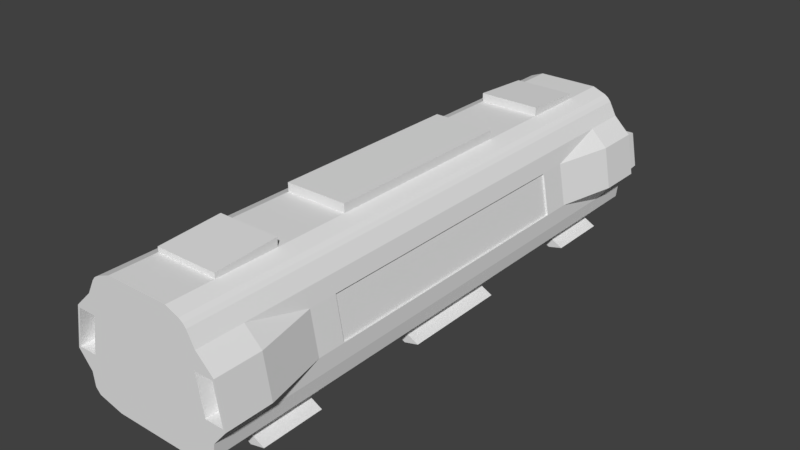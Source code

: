# Source: TrainCar1.blend  (saved by Blender 2.79.0; exported with 4.5.12 LTS)
import bpy
from mathutils import Matrix  # noqa: F401  (used for matrix-valued properties, if any)

bpy.ops.wm.read_factory_settings(use_empty=True)
scene = bpy.context.scene
scene.name = 'Scene'

# ---- collections
col_collection_1 = bpy.data.collections.new('Collection 1'); scene.collection.children.link(col_collection_1)

# ---- world
world_world = bpy.data.worlds.new('World'); scene.world = world_world
world_world.color = (0.05088, 0.05088, 0.05088)
world_world.use_sun_shadow = False
world_world.sun_shadow_jitter_overblur = 0.0
world_world.cycles.sampling_method = 'MANUAL'

# ---- meshes
me_cube_001 = bpy.data.meshes.new('Cube.001')
me_cube_001.from_pydata([(0.0, 4.5, 0.25), (0.0, 4.5, 2.25), (0.0, -4.5, 0.25), (0.0, -4.5, 2.25), (-1.289, -4.262, 0.959), (-1.184, -4.262, 1.541), (-1.174, 4.731, 1.529), (-1.275, 4.731, 0.971), (0.0, -4.5, 1.583), (0.0, -4.5, 0.9167), (0.0, 4.5, 1.583), (0.0, 4.5, 0.9167), (-0.6203, 4.5, 0.25), (-0.5, -4.5, 2.25), (-0.5, 4.5, 2.25), (-0.6203, -4.5, 0.25), (-0.6203, 4.5, 0.9167), (-0.5, 4.5, 1.583), (-0.6203, -4.5, 0.9167), (-0.5, -4.5, 1.583), (0.0, 3.773, 2.25), (0.0, 2.772, 2.25), (0.0, 2.318, 2.25), (0.0, 1.591, 2.25), (0.0, -1.591, 2.25), (0.0, -2.318, 2.25), (0.0, -2.772, 2.25), (0.0, -3.773, 2.25), (0.0, 3.773, 0.25), (0.0, 2.772, 0.25), (0.0, 2.318, 0.25), (0.0, 1.591, 0.25), (0.0, 0.8636, 0.25), (0.0, -0.8636, 0.25), (0.0, -1.591, 0.25), (0.0, -2.318, 0.25), (0.0, -2.772, 0.25), (0.0, -3.773, 0.25), (-1.34, -3.773, 0.9167), (-1.12, -2.772, 0.9167), (-1.12, -2.318, 0.9167), (-1.12, -1.591, 0.9167), (-1.12, -0.8636, 0.9167), (-1.12, 0.8636, 0.9167), (-1.12, 1.591, 0.9167), (-1.12, 2.318, 0.9167), (-1.12, 2.772, 0.9167), (-1.34, 3.773, 0.9167), (-1.22, -3.773, 1.583), (-1.0, -2.772, 1.583), (-1.0, -2.318, 1.583), (-1.0, -1.591, 1.583), (-1.0, -0.8636, 1.583), (-1.0, 0.8636, 1.583), (-1.0, 1.591, 1.583), (-1.0, 2.318, 1.583), (-1.0, 2.772, 1.583), (-1.22, 3.773, 1.583), (-0.6203, 3.773, 0.25), (-0.6203, 2.772, 0.25), (-0.6203, 2.318, 0.25), (-0.6203, 1.591, 0.25), (-0.6203, 0.8636, 0.25), (-0.6203, -0.8636, 0.25), (-0.6203, -1.591, 0.25), (-0.6203, -2.318, 0.25), (-0.6203, -2.772, 0.25), (-0.6203, -3.773, 0.25), (-0.5, 3.773, 2.25), (-0.5, 2.772, 2.25), (-0.5, 2.318, 2.25), (-0.5, 1.591, 2.25), (-0.5, 0.8636, 2.25), (-0.5, -0.8636, 2.25), (-0.5, -1.591, 2.25), (-0.5, -2.318, 2.25), (-0.5, -2.772, 2.25), (-0.5, -3.773, 2.25), (-0.9459, -4.5, 1.846), (-0.9459, 4.5, 1.846), (0.0, -4.5, 1.846), (0.0, 4.5, 1.846), (-0.5, 4.5, 1.846), (-0.5, -4.5, 1.846), (-0.9459, -3.773, 1.846), (-0.9459, -2.772, 1.846), (-0.9459, -2.318, 1.846), (-0.9459, -1.591, 1.846), (-0.9459, -0.8636, 1.846), (-0.9459, 0.8636, 1.846), (-0.9459, 1.591, 1.846), (-0.9459, 2.318, 1.846), (-0.9459, 2.772, 1.846), (-0.9459, 3.773, 1.846), (-1.12, 4.5, 0.6544), (0.0, -4.5, 0.6544), (0.0, 4.5, 0.6544), (-1.12, -4.5, 0.6544), (-0.6203, -4.5, 0.6544), (-0.6203, 4.5, 0.6544), (-1.12, -3.773, 0.6544), (-1.12, -2.772, 0.6544), (-1.12, -2.318, 0.6544), (-1.12, -1.591, 0.6544), (-1.12, -0.8636, 0.6544), (-1.12, 0.8636, 0.6544), (-1.12, 1.591, 0.6544), (-1.12, 2.318, 0.6544), (-1.12, 2.772, 0.6544), (-1.12, 3.773, 0.6544), (-1.091, -2.318, 0.9113), (-1.091, -1.591, 0.9113), (-1.091, -0.8636, 0.9113), (-1.091, 0.8636, 0.9113), (-1.091, 1.591, 0.9113), (-1.091, 2.318, 0.9113), (-0.9705, -2.318, 1.578), (-0.9705, -1.591, 1.578), (-0.9705, -0.8636, 1.578), (-0.9705, 0.8636, 1.578), (-0.9705, 1.591, 1.578), (-0.9705, 2.318, 1.578), (0.0, 3.773, 2.328), (0.0, 2.772, 2.388), (0.0, -2.772, 2.388), (0.0, -3.773, 2.328), (-0.5, 3.773, 2.328), (-0.5, 2.772, 2.388), (-0.5, -2.772, 2.388), (-0.5, -3.773, 2.328), (0.0, 1.591, 2.387), (0.0, 0.8636, 2.387), (0.0, -0.8636, 2.387), (0.0, -1.591, 2.387), (-0.5, 1.591, 2.387), (-0.5, 0.8636, 2.387), (-0.5, -0.8636, 2.387), (-0.5, -1.591, 2.387), (-1.016, -4.262, 0.959), (-0.9105, -4.262, 1.541), (-1.026, 4.731, 0.971), (-0.9249, 4.731, 1.529), (-0.7229, 4.5, 1.846), (-0.7229, -4.5, 1.846), (-0.8703, 4.5, 0.6544), (-0.8703, -4.5, 0.6544), (-0.6449, 4.5, 2.194), (-0.6449, 3.773, 2.194), (-0.6449, 2.772, 2.194), (-0.6449, 2.318, 2.194), (-0.6449, 1.591, 2.194), (-0.6449, 0.8636, 2.194), (-0.6449, -0.8636, 2.194), (-0.6449, -1.591, 2.194), (-0.6449, -2.318, 2.194), (-0.6449, -2.772, 2.194), (-0.6449, -3.773, 2.194), (-0.6449, -4.5, 2.194), (-0.8524, 2.772, 0.3064), (-0.8524, 2.318, 0.3064), (-0.8524, 4.5, 0.3064), (-0.8524, 3.773, 0.3064), (-0.8524, 1.591, 0.3064), (-0.8524, 0.8636, 0.3064), (-0.8524, -0.8636, 0.3064), (-0.8524, -1.591, 0.3064), (-0.8524, -2.318, 0.3064), (-0.8524, -2.772, 0.3064), (-0.8524, -3.773, 0.3064), (-0.8524, -4.5, 0.3064), (-0.9009, 3.773, 0.1044), (-0.9009, 2.772, 0.1044), (-0.9009, 0.8636, 0.1044), (-0.9009, -0.8636, 0.1044), (-0.9009, -2.772, 0.1044), (-0.9009, -3.773, 0.1044), (-1.133, 2.772, 0.1608), (-1.133, 3.773, 0.1608), (-1.133, 0.8636, 0.1608), (-1.133, -0.8636, 0.1608), (-1.133, -2.772, 0.1608), (-1.133, -3.773, 0.1608), (-1.22, 4.5, 1.583), (-1.34, 4.5, 0.9167), (-0.9802, 4.5, 0.9167), (-0.8599, 4.5, 1.583), (-1.183, 4.5, 1.539), (-1.287, 4.5, 0.961), (-1.017, 4.5, 0.961), (-0.9129, 4.5, 1.539), (-1.34, -4.5, 0.9167), (-1.22, -4.5, 1.583), (-0.9802, -4.5, 0.9167), (-0.8599, -4.5, 1.583), (-1.301, -4.5, 0.949), (-1.193, -4.5, 1.551), (-1.007, -4.5, 0.949), (-0.8985, -4.5, 1.551), (-0.8275, 4.5, 2.067), (-0.7152, 4.5, 2.166), (-0.7789, 4.5, 2.125), (-0.7152, 3.773, 2.166), (-0.8275, 3.773, 2.067), (-0.7789, 3.773, 2.125), (-0.7152, 2.772, 2.166), (-0.8275, 2.772, 2.067), (-0.7789, 2.772, 2.125), (-0.7152, 2.318, 2.166), (-0.8275, 2.318, 2.067), (-0.7789, 2.318, 2.125), (-0.7152, 1.591, 2.166), (-0.8275, 1.591, 2.067), (-0.7789, 1.591, 2.125), (-0.7152, 0.8636, 2.166), (-0.8275, 0.8636, 2.067), (-0.7789, 0.8636, 2.125), (-0.7152, -0.8636, 2.166), (-0.8275, -0.8636, 2.067), (-0.7789, -0.8636, 2.125), (-0.7152, -1.591, 2.166), (-0.8275, -1.591, 2.067), (-0.7789, -1.591, 2.125), (-0.7152, -2.318, 2.166), (-0.8275, -2.318, 2.067), (-0.7789, -2.318, 2.125), (-0.7152, -2.772, 2.166), (-0.8275, -2.772, 2.067), (-0.7789, -2.772, 2.125), (-0.7152, -3.773, 2.166), (-0.8275, -3.773, 2.067), (-0.7789, -3.773, 2.125), (-0.7152, -4.5, 2.166), (-0.8275, -4.5, 2.067), (-0.7789, -4.5, 2.125), (-1.017, 2.772, 0.3463), (-1.093, 2.772, 0.4321), (-1.093, 2.318, 0.4321), (-1.017, 2.318, 0.3463), (-1.017, 4.5, 0.3463), (-1.093, 4.5, 0.4321), (-1.093, 3.773, 0.4321), (-1.017, 3.773, 0.3463), (-1.093, 1.591, 0.4321), (-1.017, 1.591, 0.3463), (-1.093, 0.8636, 0.4321), (-1.017, 0.8636, 0.3463), (-1.093, -0.8636, 0.4321), (-1.017, -0.8636, 0.3463), (-1.093, -1.591, 0.4321), (-1.017, -1.591, 0.3463), (-1.093, -2.318, 0.4321), (-1.017, -2.318, 0.3463), (-1.093, -2.772, 0.4321), (-1.017, -2.772, 0.3463), (-1.093, -3.773, 0.4321), (-1.017, -3.773, 0.3463), (-1.093, -4.5, 0.4321), (-1.017, -4.5, 0.3463)], [], [(67, 37, 2, 15), (82, 14, 1, 81), (99, 16, 11, 96), (16, 17, 10, 11), (145, 192, 190, 97), (138, 139, 5, 4), (109, 47, 183, 94), (47, 57, 182, 183), (9, 8, 19, 18), (95, 9, 18, 98), (184, 185, 17, 16), (144, 184, 16, 99), (27, 77, 13, 3), (80, 3, 13, 83), (1, 14, 68, 20), (76, 77, 129, 128), (21, 69, 70, 22), (22, 70, 71, 23), (74, 24, 133, 137), (24, 74, 75, 25), (25, 75, 76, 26), (69, 21, 123, 127), (190, 191, 48, 38), (38, 48, 49, 39), (39, 49, 50, 40), (55, 45, 115, 121), (53, 54, 120, 119), (43, 42, 112, 113), (52, 53, 119, 118), (40, 50, 116, 110), (45, 55, 56, 46), (46, 56, 57, 47), (97, 190, 38, 100), (57, 56, 93), (101, 39, 40, 102), (102, 40, 41, 103), (103, 41, 42, 104), (104, 42, 43, 105), (105, 43, 44, 106), (106, 44, 45, 107), (107, 45, 46, 108), (47, 109, 46), (12, 0, 28, 58), (58, 28, 29, 59), (59, 29, 30, 60), (60, 30, 31, 61), (61, 31, 32, 62), (62, 32, 33, 63), (63, 33, 34, 64), (64, 34, 35, 65), (65, 35, 36, 66), (66, 36, 37, 67), (146, 199, 201, 147), (108, 46, 109), (55, 91, 92, 56), (54, 90, 91, 55), (53, 89, 90, 54), (52, 88, 89, 53), (51, 87, 88, 52), (50, 86, 87, 51), (49, 85, 86, 50), (56, 92, 93), (191, 78, 84, 48), (8, 80, 83, 19), (185, 142, 82, 17), (17, 82, 81, 10), (193, 143, 78, 191), (57, 93, 79, 182), (2, 95, 98, 15), (12, 99, 96, 0), (49, 48, 84), (39, 100, 38), (101, 100, 39), (85, 49, 84), (142, 79, 198, 200, 199, 146), (147, 201, 204, 148), (148, 204, 207, 149), (149, 207, 210, 150), (150, 210, 213, 151), (151, 213, 216, 152), (152, 216, 219, 153), (153, 219, 222, 154), (154, 222, 225, 155), (155, 225, 228, 156), (156, 228, 231, 157), (236, 242, 106, 107), (242, 244, 105, 106), (158, 159, 237, 234), (159, 162, 243, 237), (162, 163, 245, 243), (163, 164, 247, 245), (164, 165, 249, 247), (165, 166, 251, 249), (166, 167, 253, 251), (167, 168, 255, 253), (168, 169, 257, 255), (160, 161, 241, 238), (143, 157, 231, 233, 232, 78), (229, 84, 78, 232), (226, 85, 229), (223, 86, 85, 226), (220, 87, 86, 223), (217, 88, 87, 220), (214, 89, 88, 217), (211, 90, 89, 214), (208, 91, 90, 211), (205, 92, 91, 208), (202, 93, 92), (169, 145, 97, 256, 257), (254, 256, 97, 100), (252, 254, 100, 101), (250, 252, 101, 102), (248, 250, 102, 103), (246, 248, 103, 104), (244, 246, 104, 105), (144, 160, 238, 239, 94), (235, 236, 107, 108), (239, 240, 109, 94), (161, 158, 234, 241), (110, 116, 117, 111), (111, 117, 118, 112), (112, 118, 119, 113), (113, 119, 120, 114), (114, 120, 121, 115), (44, 43, 113, 114), (50, 51, 117, 116), (41, 40, 110, 111), (54, 55, 121, 120), (45, 44, 114, 115), (51, 52, 118, 117), (42, 41, 111, 112), (122, 126, 127, 123), (124, 128, 129, 125), (26, 76, 128, 124), (229, 85, 84), (68, 69, 127, 126), (20, 68, 126, 122), (77, 27, 125, 129), (92, 205, 202), (130, 134, 135, 131), (131, 135, 136, 132), (132, 136, 137, 133), (72, 73, 136, 135), (73, 74, 137, 136), (71, 72, 135, 134), (23, 71, 134, 130), (59, 60, 159, 158), (12, 58, 161, 160), (59, 158, 176, 171), (60, 61, 162, 159), (61, 62, 163, 162), (58, 59, 171, 170), (64, 65, 166, 165), (65, 66, 167, 166), (158, 161, 177, 176), (67, 15, 169, 168), (14, 146, 147, 68), (68, 147, 148, 69), (69, 148, 149, 70), (70, 149, 150, 71), (71, 150, 151, 72), (72, 151, 152, 73), (73, 152, 153, 74), (74, 153, 154, 75), (75, 154, 155, 76), (76, 155, 156, 77), (77, 156, 157, 13), (15, 98, 145, 169), (99, 12, 160, 144), (83, 13, 157, 143), (19, 83, 143, 193), (182, 79, 142, 185), (82, 142, 146, 14), (94, 183, 184, 144), (7, 6, 141, 140), (18, 19, 193, 192), (98, 18, 192, 145), (170, 171, 176, 177), (172, 173, 179, 178), (174, 175, 181, 180), (66, 67, 175, 174), (167, 66, 174, 180), (164, 163, 178, 179), (67, 168, 181, 175), (161, 58, 170, 177), (63, 64, 165, 164), (62, 63, 173, 172), (163, 62, 172, 178), (173, 63, 164, 179), (168, 167, 180, 181), (186, 187, 183, 182), (187, 188, 184, 183), (189, 186, 182, 185), (188, 189, 185, 184), (6, 7, 187, 186), (7, 140, 188, 187), (141, 6, 186, 189), (140, 141, 189, 188), (194, 195, 191, 190), (196, 194, 190, 192), (195, 197, 193, 191), (197, 196, 192, 193), (4, 5, 195, 194), (138, 4, 194, 196), (5, 139, 197, 195), (139, 138, 196, 197), (229, 232, 233, 230), (230, 233, 231, 228), (226, 229, 230, 227), (227, 230, 228, 225), (223, 226, 227, 224), (224, 227, 225, 222), (220, 223, 224, 221), (221, 224, 222, 219), (217, 220, 221, 218), (218, 221, 219, 216), (214, 217, 218, 215), (215, 218, 216, 213), (211, 214, 215, 212), (212, 215, 213, 210), (208, 211, 212, 209), (209, 212, 210, 207), (205, 208, 209, 206), (206, 209, 207, 204), (202, 205, 206, 203), (203, 206, 204, 201), (198, 202, 203, 200), (200, 203, 201, 199), (198, 79, 93, 202), (256, 254, 255, 257), (254, 252, 253, 255), (252, 250, 251, 253), (250, 248, 249, 251), (248, 246, 247, 249), (246, 244, 245, 247), (244, 242, 243, 245), (242, 236, 237, 243), (235, 240, 241, 234), (240, 239, 238, 241), (236, 235, 234, 237), (240, 235, 108, 109)])
_uv = me_cube_001.uv_layers.new(name='UVMap')
_uv.uv.foreach_set('vector', [0.3055, 0.8538, 0.3146, 0.8538, 0.3146, 0.8635, 0.3055, 0.8635, 0.3168, 0.7688, 0.3168, 0.7634, 0.3242, 0.7634, 0.3242, 0.7688, 0.3151, 0.7846, 0.3151, 0.7811, 0.3242, 0.7811, 0.3242, 0.7846, 0.3151, 0.7811, 0.3168, 0.7722, 0.3242, 0.7722, 0.3242, 0.7811, 0.3173, 0.8127, 0.3189, 0.8092, 0.3242, 0.8092, 0.321, 0.8127, 0.3066, 0.8368, 0.3066, 0.829, 0.3106, 0.8296, 0.3106, 0.8375, 0.3138, 0.8293, 0.31, 0.8293, 0.31, 0.8197, 0.3138, 0.8197, 0.3069, 0.8533, 0.3169, 0.8533, 0.3169, 0.863, 0.3069, 0.863, 0.3045, 0.8092, 0.3045, 0.8004, 0.3118, 0.8004, 0.3136, 0.8092, 0.3045, 0.8127, 0.3045, 0.8092, 0.3136, 0.8092, 0.3136, 0.8127, 0.3098, 0.7811, 0.3115, 0.7722, 0.3168, 0.7722, 0.3151, 0.7811, 0.3114, 0.7846, 0.3098, 0.7811, 0.3151, 0.7811, 0.3151, 0.7846, 0.3163, 0.8538, 0.3236, 0.8538, 0.3236, 0.8635, 0.3163, 0.8635, 0.3045, 0.7969, 0.3045, 0.7915, 0.3118, 0.7915, 0.3118, 0.7969, 0.3163, 0.7573, 0.3236, 0.7573, 0.3236, 0.767, 0.3163, 0.767, 0.4459, 0.8141, 0.4459, 0.8274, 0.4448, 0.8274, 0.444, 0.8141, 0.3163, 0.7803, 0.3236, 0.7803, 0.3236, 0.7863, 0.3163, 0.7863, 0.3163, 0.7863, 0.3236, 0.7863, 0.3236, 0.7959, 0.3163, 0.7959, 0.4477, 0.8304, 0.4477, 0.8238, 0.4497, 0.8238, 0.4497, 0.8304, 0.3163, 0.8249, 0.3236, 0.8249, 0.3236, 0.8345, 0.3163, 0.8345, 0.3163, 0.8345, 0.3236, 0.8345, 0.3236, 0.8406, 0.3163, 0.8406, 0.4502, 0.7992, 0.4502, 0.7925, 0.4522, 0.7925, 0.4522, 0.7992, 0.3069, 0.7568, 0.3169, 0.7568, 0.3169, 0.7665, 0.3069, 0.7665, 0.3069, 0.7665, 0.3169, 0.7665, 0.3176, 0.7798, 0.3076, 0.7798, 0.3076, 0.7798, 0.3176, 0.7798, 0.3176, 0.7858, 0.3076, 0.7858, 0.3259, 0.8262, 0.3259, 0.8172, 0.3263, 0.8172, 0.3263, 0.8262, 0.3118, 0.8085, 0.3118, 0.7988, 0.3122, 0.7988, 0.3122, 0.8085, 0.3141, 0.7984, 0.3141, 0.8081, 0.3136, 0.8081, 0.3136, 0.7984, 0.3118, 0.8181, 0.3118, 0.8085, 0.3122, 0.8085, 0.3122, 0.8181, 0.3259, 0.8156, 0.3259, 0.8066, 0.3263, 0.8066, 0.3263, 0.8156, 0.3076, 0.834, 0.3176, 0.834, 0.3176, 0.8401, 0.3076, 0.8401, 0.3076, 0.8401, 0.3176, 0.8401, 0.3169, 0.8533, 0.3069, 0.8533, 0.3083, 0.8426, 0.3045, 0.8426, 0.3045, 0.8329, 0.3083, 0.8329, 0.3169, 0.8533, 0.3176, 0.8401, 0.3216, 0.8533, 0.3039, 0.7798, 0.3076, 0.7798, 0.3076, 0.7858, 0.3039, 0.7858, 0.3039, 0.7858, 0.3076, 0.7858, 0.3076, 0.7954, 0.3039, 0.7954, 0.3039, 0.7954, 0.3076, 0.7954, 0.3076, 0.8051, 0.3039, 0.8051, 0.3039, 0.8051, 0.3076, 0.8051, 0.3076, 0.8147, 0.3039, 0.8147, 0.3039, 0.8147, 0.3076, 0.8147, 0.3076, 0.8244, 0.3039, 0.8244, 0.3039, 0.8244, 0.3076, 0.8244, 0.3076, 0.834, 0.3039, 0.834, 0.3039, 0.834, 0.3076, 0.834, 0.3076, 0.8401, 0.3039, 0.8401, 0.31, 0.8293, 0.3138, 0.8293, 0.3132, 0.8426, 0.3055, 0.7573, 0.3146, 0.7573, 0.3146, 0.767, 0.3055, 0.767, 0.3055, 0.767, 0.3146, 0.767, 0.3146, 0.7803, 0.3055, 0.7803, 0.3055, 0.7803, 0.3146, 0.7803, 0.3146, 0.7863, 0.3055, 0.7863, 0.3055, 0.7863, 0.3146, 0.7863, 0.3146, 0.7959, 0.3055, 0.7959, 0.3055, 0.7959, 0.3146, 0.7959, 0.3146, 0.8056, 0.3055, 0.8056, 0.3055, 0.8056, 0.3146, 0.8056, 0.3146, 0.8152, 0.3055, 0.8152, 0.3055, 0.8152, 0.3146, 0.8152, 0.3146, 0.8249, 0.3055, 0.8249, 0.3055, 0.8249, 0.3146, 0.8249, 0.3146, 0.8345, 0.3055, 0.8345, 0.3055, 0.8345, 0.3146, 0.8345, 0.3146, 0.8406, 0.3055, 0.8406, 0.3055, 0.8406, 0.3146, 0.8406, 0.3146, 0.8538, 0.3055, 0.8538, 0.4305, 0.7589, 0.4316, 0.7589, 0.4316, 0.7685, 0.4305, 0.7685, 0.3039, 0.8401, 0.3076, 0.8401, 0.3039, 0.8533, 0.3051, 0.584, 0.3091, 0.584, 0.3091, 0.5901, 0.3051, 0.5901, 0.3051, 0.5744, 0.3091, 0.5744, 0.3091, 0.584, 0.3051, 0.584, 0.3051, 0.5647, 0.3091, 0.5647, 0.3091, 0.5744, 0.3051, 0.5744, 0.3051, 0.5551, 0.3091, 0.5551, 0.3091, 0.5647, 0.3051, 0.5647, 0.3051, 0.5454, 0.3091, 0.5454, 0.3091, 0.5551, 0.3051, 0.5551, 0.3051, 0.5358, 0.3091, 0.5358, 0.3091, 0.5454, 0.3051, 0.5454, 0.3051, 0.5298, 0.3091, 0.5298, 0.3091, 0.5358, 0.3051, 0.5358, 0.3051, 0.5901, 0.3091, 0.5901, 0.3091, 0.6033, 0.3169, 0.7568, 0.3216, 0.7568, 0.3216, 0.7665, 0.3169, 0.7665, 0.3045, 0.8004, 0.3045, 0.7969, 0.3118, 0.7969, 0.3118, 0.8004, 0.3115, 0.7722, 0.3135, 0.7688, 0.3168, 0.7688, 0.3168, 0.7722, 0.3168, 0.7722, 0.3168, 0.7688, 0.3242, 0.7688, 0.3242, 0.7722, 0.3171, 0.8004, 0.3151, 0.7969, 0.3184, 0.7969, 0.3224, 0.8004, 0.3169, 0.8533, 0.3216, 0.8533, 0.3216, 0.863, 0.3169, 0.863, 0.3045, 0.8181, 0.3045, 0.8127, 0.3136, 0.8127, 0.3136, 0.8181, 0.3151, 0.7899, 0.3151, 0.7846, 0.3242, 0.7846, 0.3242, 0.7899, 0.3176, 0.7798, 0.3169, 0.7665, 0.3216, 0.7665, 0.3077, 0.8197, 0.3083, 0.8329, 0.3045, 0.8329, 0.3039, 0.7798, 0.3039, 0.7665, 0.3076, 0.7798, 0.3091, 0.5298, 0.3051, 0.5298, 0.3091, 0.5165, 0.3135, 0.7688, 0.3103, 0.7688, 0.312, 0.7658, 0.3127, 0.765, 0.3137, 0.7645, 0.3147, 0.7641, 0.4305, 0.7685, 0.4316, 0.7685, 0.4316, 0.7818, 0.4305, 0.7818, 0.4305, 0.7818, 0.4316, 0.7818, 0.4316, 0.7878, 0.4305, 0.7878, 0.4305, 0.7878, 0.4316, 0.7878, 0.4316, 0.7975, 0.4305, 0.7975, 0.4305, 0.7975, 0.4316, 0.7975, 0.4316, 0.8071, 0.4305, 0.8071, 0.4305, 0.8071, 0.4316, 0.8071, 0.4316, 0.8168, 0.4305, 0.8168, 0.4305, 0.8168, 0.4316, 0.8168, 0.4316, 0.8264, 0.4305, 0.8264, 0.4305, 0.8264, 0.4316, 0.8264, 0.4316, 0.8361, 0.4305, 0.8361, 0.4305, 0.8361, 0.4316, 0.8361, 0.4316, 0.8421, 0.4305, 0.8421, 0.4305, 0.8421, 0.4316, 0.8421, 0.4316, 0.8554, 0.4305, 0.8554, 0.4305, 0.8554, 0.4316, 0.8554, 0.4316, 0.8651, 0.4305, 0.8651, 0.3102, 0.5856, 0.3102, 0.5759, 0.3133, 0.5759, 0.3133, 0.5856, 0.3102, 0.5759, 0.3102, 0.5663, 0.3133, 0.5663, 0.3133, 0.5759, 0.302, 0.7803, 0.302, 0.7863, 0.2996, 0.7863, 0.2996, 0.7803, 0.302, 0.7863, 0.302, 0.7959, 0.2996, 0.7959, 0.2996, 0.7863, 0.302, 0.7959, 0.302, 0.8056, 0.2996, 0.8056, 0.2996, 0.7959, 0.302, 0.8056, 0.302, 0.8152, 0.2996, 0.8152, 0.2996, 0.8056, 0.302, 0.8152, 0.302, 0.8249, 0.2996, 0.8249, 0.2996, 0.8152, 0.302, 0.8249, 0.302, 0.8345, 0.2996, 0.8345, 0.2996, 0.8249, 0.302, 0.8345, 0.302, 0.8406, 0.2996, 0.8406, 0.2996, 0.8345, 0.302, 0.8406, 0.302, 0.8538, 0.2996, 0.8538, 0.2996, 0.8406, 0.302, 0.8538, 0.302, 0.8635, 0.2996, 0.8635, 0.2996, 0.8538, 0.302, 0.7573, 0.302, 0.767, 0.2996, 0.767, 0.2996, 0.7573, 0.3151, 0.7969, 0.314, 0.7923, 0.315, 0.7926, 0.3159, 0.7932, 0.3166, 0.794, 0.3184, 0.7969, 0.3126, 0.5165, 0.3091, 0.5165, 0.3091, 0.5068, 0.3126, 0.5068, 0.3251, 0.7798, 0.3216, 0.7798, 0.3251, 0.7665, 0.3251, 0.7858, 0.3216, 0.7858, 0.3216, 0.7798, 0.3251, 0.7798, 0.3251, 0.7954, 0.3216, 0.7954, 0.3216, 0.7858, 0.3251, 0.7858, 0.3251, 0.8051, 0.3216, 0.8051, 0.3216, 0.7954, 0.3251, 0.7954, 0.3251, 0.8147, 0.3216, 0.8147, 0.3216, 0.8051, 0.3251, 0.8051, 0.3251, 0.8244, 0.3216, 0.8244, 0.3216, 0.8147, 0.3251, 0.8147, 0.3251, 0.834, 0.3216, 0.834, 0.3216, 0.8244, 0.3251, 0.8244, 0.3251, 0.8401, 0.3216, 0.8401, 0.3216, 0.834, 0.3251, 0.834, 0.3126, 0.6033, 0.3091, 0.6033, 0.3091, 0.5901, 0.317, 0.8173, 0.3173, 0.8127, 0.321, 0.8127, 0.3206, 0.8156, 0.3194, 0.8168, 0.3102, 0.518, 0.3102, 0.5084, 0.3133, 0.5084, 0.3133, 0.518, 0.3102, 0.5313, 0.3102, 0.518, 0.3133, 0.518, 0.3133, 0.5313, 0.3102, 0.5373, 0.3102, 0.5313, 0.3133, 0.5313, 0.3133, 0.5373, 0.3102, 0.547, 0.3102, 0.5373, 0.3133, 0.5373, 0.3133, 0.547, 0.3102, 0.5566, 0.3102, 0.547, 0.3133, 0.547, 0.3133, 0.5566, 0.3102, 0.5663, 0.3102, 0.5566, 0.3133, 0.5566, 0.3133, 0.5663, 0.3114, 0.7846, 0.3116, 0.7892, 0.3092, 0.7886, 0.3081, 0.7875, 0.3077, 0.7846, 0.3102, 0.5916, 0.3102, 0.5856, 0.3133, 0.5856, 0.3133, 0.5916, 0.3102, 0.6146, 0.3102, 0.6049, 0.3133, 0.6049, 0.3133, 0.6146, 0.302, 0.767, 0.302, 0.7803, 0.2996, 0.7803, 0.2996, 0.767, 0.9382, 0.5251, 0.9536, 0.5251, 0.9536, 0.5401, 0.9382, 0.5401, 0.9382, 0.5401, 0.9536, 0.5401, 0.9536, 0.5551, 0.9382, 0.5551, 0.9382, 0.5551, 0.9536, 0.5551, 0.9536, 0.57, 0.9382, 0.57, 0.9382, 0.57, 0.9536, 0.57, 0.9536, 0.585, 0.9382, 0.585, 0.9382, 0.585, 0.9536, 0.585, 0.9536, 0.6, 0.9382, 0.6, 0.3141, 0.7888, 0.3141, 0.7984, 0.3136, 0.7984, 0.3136, 0.7888, 0.3118, 0.8374, 0.3118, 0.8278, 0.3122, 0.8278, 0.3122, 0.8374, 0.3141, 0.8177, 0.3141, 0.8274, 0.3136, 0.8274, 0.3136, 0.8177, 0.3118, 0.7988, 0.3118, 0.7891, 0.3122, 0.7891, 0.3122, 0.7988, 0.3141, 0.7791, 0.3141, 0.7888, 0.3136, 0.7888, 0.3136, 0.7791, 0.3118, 0.8278, 0.3118, 0.8181, 0.3122, 0.8181, 0.3122, 0.8278, 0.3141, 0.8081, 0.3141, 0.8177, 0.3136, 0.8177, 0.3136, 0.8081, 0.4437, 0.8206, 0.4509, 0.8205, 0.4509, 0.8338, 0.4437, 0.8339, 0.4437, 0.8056, 0.4509, 0.8057, 0.4509, 0.819, 0.4437, 0.8189, 0.4502, 0.8074, 0.4502, 0.8008, 0.4522, 0.8008, 0.4522, 0.8074, 0.3126, 0.5165, 0.3091, 0.5298, 0.3091, 0.5165, 0.4441, 0.8048, 0.4441, 0.8181, 0.4421, 0.8181, 0.443, 0.8048, 0.4416, 0.8149, 0.4416, 0.8215, 0.4405, 0.8215, 0.4405, 0.8149, 0.453, 0.8207, 0.453, 0.8141, 0.4541, 0.8141, 0.4541, 0.8207, 0.3216, 0.8401, 0.3251, 0.8401, 0.3251, 0.8533, 0.4285, 0.7844, 0.4357, 0.7844, 0.4357, 0.794, 0.4285, 0.794, 0.4285, 0.794, 0.4357, 0.794, 0.4357, 0.8037, 0.4285, 0.8037, 0.4285, 0.8037, 0.4357, 0.8037, 0.4357, 0.8133, 0.4285, 0.8133, 0.4362, 0.7944, 0.4362, 0.7847, 0.4381, 0.7847, 0.4381, 0.7944, 0.4362, 0.7847, 0.4362, 0.7751, 0.4381, 0.7751, 0.4381, 0.7847, 0.4362, 0.804, 0.4362, 0.7944, 0.4381, 0.7944, 0.4381, 0.804, 0.4515, 0.8304, 0.4515, 0.8238, 0.4535, 0.8238, 0.4535, 0.8304, 0.3055, 0.7803, 0.3055, 0.7863, 0.302, 0.7863, 0.302, 0.7803, 0.3055, 0.7573, 0.3055, 0.767, 0.302, 0.767, 0.302, 0.7573, 0.3201, 0.8039, 0.3178, 0.8015, 0.3178, 0.7973, 0.3201, 0.7997, 0.3055, 0.7863, 0.3055, 0.7959, 0.302, 0.7959, 0.302, 0.7863, 0.3055, 0.7959, 0.3055, 0.8056, 0.302, 0.8056, 0.302, 0.7959, 0.3055, 0.767, 0.3055, 0.7803, 0.3018, 0.7803, 0.3018, 0.767, 0.3055, 0.8249, 0.3055, 0.8345, 0.302, 0.8345, 0.302, 0.8249, 0.3055, 0.8345, 0.3055, 0.8406, 0.302, 0.8406, 0.302, 0.8345, 0.3203, 0.8133, 0.3203, 0.8266, 0.3158, 0.8266, 0.3158, 0.8133, 0.3055, 0.8538, 0.3055, 0.8635, 0.302, 0.8635, 0.302, 0.8538, 0.3236, 0.7573, 0.3258, 0.7573, 0.3258, 0.767, 0.3236, 0.767, 0.3236, 0.767, 0.3258, 0.767, 0.3258, 0.7803, 0.3236, 0.7803, 0.3236, 0.7803, 0.3258, 0.7803, 0.3258, 0.7863, 0.3236, 0.7863, 0.3236, 0.7863, 0.3258, 0.7863, 0.3258, 0.7959, 0.3236, 0.7959, 0.3236, 0.7959, 0.3258, 0.7959, 0.3258, 0.8056, 0.3236, 0.8056, 0.3236, 0.8056, 0.3258, 0.8056, 0.3258, 0.8152, 0.3236, 0.8152, 0.3236, 0.8152, 0.3258, 0.8152, 0.3258, 0.8249, 0.3236, 0.8249, 0.3236, 0.8249, 0.3258, 0.8249, 0.3258, 0.8345, 0.3236, 0.8345, 0.3236, 0.8345, 0.3258, 0.8345, 0.3258, 0.8406, 0.3236, 0.8406, 0.3236, 0.8406, 0.3258, 0.8406, 0.3258, 0.8538, 0.3236, 0.8538, 0.3236, 0.8538, 0.3258, 0.8538, 0.3258, 0.8635, 0.3236, 0.8635, 0.3136, 0.8181, 0.3136, 0.8127, 0.3173, 0.8127, 0.317, 0.8173, 0.3151, 0.7846, 0.3151, 0.7899, 0.3116, 0.7892, 0.3114, 0.7846, 0.3118, 0.7969, 0.3118, 0.7915, 0.314, 0.7923, 0.3151, 0.7969, 0.3118, 0.8004, 0.3118, 0.7969, 0.3151, 0.7969, 0.3171, 0.8004, 0.3062, 0.7722, 0.3103, 0.7688, 0.3135, 0.7688, 0.3115, 0.7722, 0.3168, 0.7688, 0.3135, 0.7688, 0.3147, 0.7641, 0.3168, 0.7634, 0.3077, 0.7846, 0.3045, 0.7811, 0.3098, 0.7811, 0.3114, 0.7846, 0.3102, 0.8523, 0.3102, 0.8448, 0.3138, 0.8442, 0.3138, 0.8517, 0.3136, 0.8092, 0.3118, 0.8004, 0.3171, 0.8004, 0.3189, 0.8092, 0.3136, 0.8127, 0.3136, 0.8092, 0.3189, 0.8092, 0.3173, 0.8127, 0.3018, 0.767, 0.3018, 0.7803, 0.2983, 0.7803, 0.2983, 0.767, 0.3018, 0.8056, 0.3018, 0.8152, 0.2983, 0.8152, 0.2983, 0.8056, 0.3018, 0.8406, 0.3018, 0.8538, 0.2983, 0.8538, 0.2983, 0.8406, 0.3055, 0.8406, 0.3055, 0.8538, 0.3018, 0.8538, 0.3018, 0.8406, 0.3178, 0.8295, 0.3201, 0.8271, 0.3201, 0.8313, 0.3178, 0.8337, 0.3004, 0.8386, 0.3004, 0.829, 0.3048, 0.829, 0.3048, 0.8386, 0.3201, 0.8255, 0.3178, 0.8231, 0.3178, 0.8189, 0.3201, 0.8213, 0.3178, 0.7915, 0.3201, 0.7891, 0.3201, 0.7933, 0.3178, 0.7957, 0.3055, 0.8152, 0.3055, 0.8249, 0.302, 0.8249, 0.302, 0.8152, 0.3055, 0.8056, 0.3055, 0.8152, 0.3018, 0.8152, 0.3018, 0.8056, 0.3221, 0.8008, 0.3244, 0.7984, 0.3244, 0.8026, 0.3221, 0.805, 0.3178, 0.8097, 0.3178, 0.8055, 0.3201, 0.8079, 0.3201, 0.8121, 0.3158, 0.8117, 0.3158, 0.7984, 0.3203, 0.7984, 0.3203, 0.8117, 0.3068, 0.7728, 0.3052, 0.7805, 0.3045, 0.7811, 0.3062, 0.7722, 0.3052, 0.7805, 0.3092, 0.7805, 0.3098, 0.7811, 0.3045, 0.7811, 0.3108, 0.7728, 0.3068, 0.7728, 0.3062, 0.7722, 0.3115, 0.7722, 0.3092, 0.7805, 0.3108, 0.7728, 0.3115, 0.7722, 0.3098, 0.7811, 0.319, 0.8497, 0.319, 0.8572, 0.3156, 0.8573, 0.3156, 0.8496, 0.3102, 0.8573, 0.3102, 0.854, 0.3136, 0.8539, 0.3136, 0.8574, 0.3178, 0.817, 0.3178, 0.8138, 0.3212, 0.8137, 0.3212, 0.8172, 0.3207, 0.8572, 0.3207, 0.8497, 0.3242, 0.8496, 0.3242, 0.8573, 0.3236, 0.8088, 0.322, 0.8008, 0.3224, 0.8004, 0.3242, 0.8092, 0.3193, 0.8088, 0.3236, 0.8088, 0.3242, 0.8092, 0.3189, 0.8092, 0.322, 0.8008, 0.3177, 0.8008, 0.3171, 0.8004, 0.3224, 0.8004, 0.3177, 0.8008, 0.3193, 0.8088, 0.3189, 0.8092, 0.3171, 0.8004, 0.3196, 0.8361, 0.3196, 0.8283, 0.3231, 0.8282, 0.3231, 0.8362, 0.308, 0.854, 0.308, 0.8575, 0.3045, 0.8577, 0.3045, 0.8539, 0.3066, 0.8428, 0.3066, 0.8392, 0.3101, 0.8391, 0.3101, 0.8429, 0.3045, 0.8521, 0.3045, 0.8443, 0.308, 0.8442, 0.308, 0.8523, 0.3251, 0.7665, 0.3251, 0.7568, 0.3261, 0.7568, 0.3261, 0.7665, 0.328, 0.8538, 0.328, 0.8635, 0.3269, 0.8635, 0.3269, 0.8538, 0.3251, 0.7798, 0.3251, 0.7665, 0.3261, 0.7665, 0.3261, 0.7798, 0.328, 0.8406, 0.328, 0.8538, 0.3269, 0.8538, 0.3269, 0.8406, 0.3251, 0.7858, 0.3251, 0.7798, 0.3261, 0.7798, 0.3261, 0.7858, 0.328, 0.8345, 0.328, 0.8406, 0.3269, 0.8406, 0.3269, 0.8345, 0.3251, 0.7954, 0.3251, 0.7858, 0.3261, 0.7858, 0.3261, 0.7954, 0.328, 0.8249, 0.328, 0.8345, 0.3269, 0.8345, 0.3269, 0.8249, 0.3251, 0.8051, 0.3251, 0.7954, 0.3261, 0.7954, 0.3261, 0.8051, 0.328, 0.8152, 0.328, 0.8249, 0.3269, 0.8249, 0.3269, 0.8152, 0.3251, 0.8147, 0.3251, 0.8051, 0.3261, 0.8051, 0.3261, 0.8147, 0.328, 0.8056, 0.328, 0.8152, 0.3269, 0.8152, 0.3269, 0.8056, 0.3251, 0.8244, 0.3251, 0.8147, 0.3261, 0.8147, 0.3261, 0.8244, 0.328, 0.7959, 0.328, 0.8056, 0.3269, 0.8056, 0.3269, 0.7959, 0.3251, 0.834, 0.3251, 0.8244, 0.3261, 0.8244, 0.3261, 0.834, 0.328, 0.7863, 0.328, 0.7959, 0.3269, 0.7959, 0.3269, 0.7863, 0.3251, 0.8401, 0.3251, 0.834, 0.3261, 0.834, 0.3261, 0.8401, 0.328, 0.7803, 0.328, 0.7863, 0.3269, 0.7863, 0.3269, 0.7803, 0.3251, 0.8533, 0.3251, 0.8401, 0.3261, 0.8401, 0.3261, 0.8533, 0.328, 0.767, 0.328, 0.7803, 0.3269, 0.7803, 0.3269, 0.767, 0.3251, 0.863, 0.3251, 0.8533, 0.3261, 0.8533, 0.3261, 0.863, 0.328, 0.7573, 0.328, 0.767, 0.3269, 0.767, 0.3269, 0.7573, 0.3126, 0.613, 0.3091, 0.613, 0.3091, 0.6033, 0.3126, 0.6033, 0.2983, 0.8635, 0.2983, 0.8538, 0.2996, 0.8538, 0.2996, 0.8635, 0.2983, 0.8538, 0.2983, 0.8406, 0.2996, 0.8406, 0.2996, 0.8538, 0.2983, 0.8406, 0.2983, 0.8345, 0.2996, 0.8345, 0.2996, 0.8406, 0.2983, 0.8345, 0.2983, 0.8249, 0.2996, 0.8249, 0.2996, 0.8345, 0.2983, 0.8249, 0.2983, 0.8152, 0.2996, 0.8152, 0.2996, 0.8249, 0.2983, 0.8152, 0.2983, 0.8056, 0.2996, 0.8056, 0.2996, 0.8152, 0.2983, 0.8056, 0.2983, 0.7959, 0.2996, 0.7959, 0.2996, 0.8056, 0.2983, 0.7959, 0.2983, 0.7863, 0.2996, 0.7863, 0.2996, 0.7959, 0.2983, 0.7803, 0.2983, 0.767, 0.2996, 0.767, 0.2996, 0.7803, 0.2983, 0.767, 0.2983, 0.7573, 0.2996, 0.7573, 0.2996, 0.767, 0.2983, 0.7863, 0.2983, 0.7803, 0.2996, 0.7803, 0.2996, 0.7863, 0.3102, 0.6049, 0.3102, 0.5916, 0.3133, 0.5916, 0.3133, 0.6049])
me_cube_001.use_remesh_preserve_volume = False
me_cube_001.use_remesh_preserve_attributes = False
me_cube_001.use_mirror_vertex_groups = False
me_cube_001.update()

# ---- objects
ob_cube = bpy.data.objects.new('Cube', me_cube_001)

# ---- transforms, parenting, visibility, modifiers, constraints
ob_cube.location = (0.0, 0.0, 0.0)
ob_cube.lineart.crease_threshold = 0.0
_m = ob_cube.modifiers.new('Mirror', 'MIRROR')

# ---- collection membership
col_collection_1.objects.link(ob_cube)

# ---- scene / render settings (as saved in the file)
scene.frame_start = 1; scene.frame_end = 250; scene.frame_set(1)
scene.render.engine = 'BLENDER_EEVEE_NEXT'
scene.render.resolution_percentage = 50
scene.render.dither_intensity = 0.0
scene.cycles.use_denoising = False
scene.cycles.samples = 128
scene.cycles.sampling_pattern = 'TABULATED_SOBOL'
scene.cycles.use_adaptive_sampling = False
scene.cycles.use_light_tree = False
scene.cycles.blur_glossy = 0.0
scene.cycles.sample_clamp_indirect = 0.0
scene.view_settings.view_transform = 'Standard'
bpy.context.view_layer.update()

# ---- added for rendering (the .blend has no active camera and no usable light): camera, sun
cam_auto = bpy.data.cameras.new('AutoCamera')
cam_auto.lens = 50.0
cam_auto.sensor_width = 36.0
cam_auto.clip_end = 1000.0
ob_auto_camera = bpy.data.objects.new('AutoCamera', cam_auto)
scene.collection.objects.link(ob_auto_camera)
ob_auto_camera.location = (9.14142, -10.854, 8.55951)
ob_auto_camera.rotation_euler = (1.09748, -7.21219e-08, 0.694738)
scene.camera = ob_auto_camera
light_auto_sun = bpy.data.lights.new('AutoSun', 'SUN')
light_auto_sun.energy = 3.0
light_auto_sun.angle = 0.0523599
ob_auto_sun = bpy.data.objects.new('AutoSun', light_auto_sun)
scene.collection.objects.link(ob_auto_sun)
ob_auto_sun.rotation_euler = (0.872665, 0.174533, 0.523599)
bpy.context.view_layer.update()
